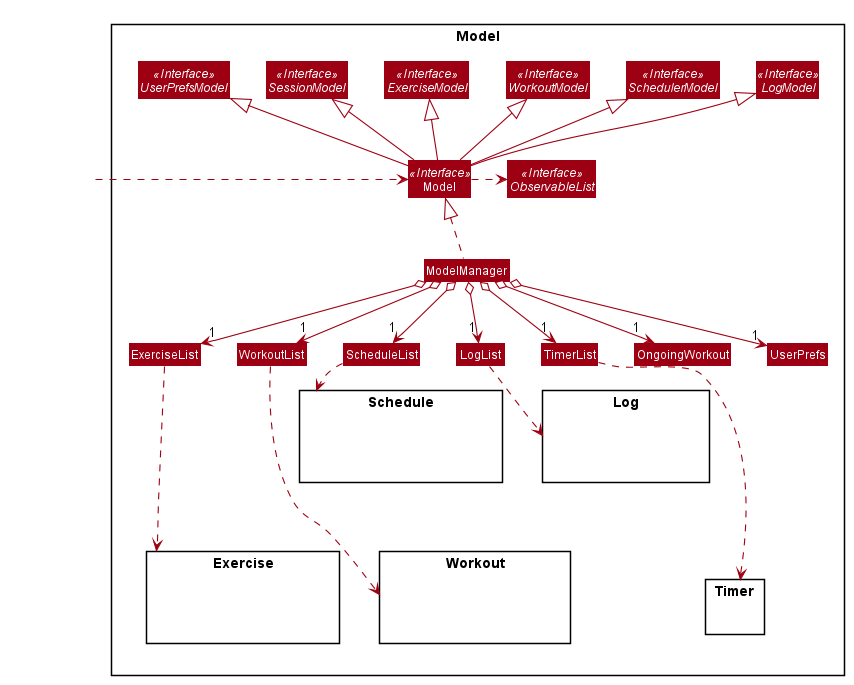

The diagram above was rendered by PlantUML. Its source (embedded in the PNG):
@startuml










skinparam BackgroundColor #FFFFFFF

skinparam Shadowing false

skinparam Class {
    FontColor #FFFFFF
    BorderThickness 1
    BorderColor #FFFFFF
    StereotypeFontColor #FFFFFF
    FontName Arial
}

skinparam Actor {
    BorderColor #000000
    Color #000000
    FontName Arial
}

skinparam Sequence {
    MessageAlign center
    BoxFontSize 15
    BoxPadding 0
    BoxFontColor #FFFFFF
    FontName Arial
}

skinparam Participant {
    FontColor #FFFFFFF
    Padding 20
}

skinparam MinClassWidth 50
skinparam ParticipantPadding 10
skinparam Shadowing false
skinparam DefaultTextAlignment center
skinparam packageStyle Rectangle

hide footbox
hide members
hide circle
skinparam arrowThickness 1.1
skinparam arrowColor #9D0012
skinparam classBackgroundColor #9D0012

Package Model <<Rectangle>> {
    Interface Model <<Interface>>
    Interface UserPrefsModel <<Interface>>
    Interface SessionModel <<Interface>>
    Interface ExerciseModel <<Interface>>
    Interface WorkoutModel <<Interface>>
    Interface SchedulerModel <<Interface>>
    Interface LogModel <<Interface>>
    Interface ObservableList <<Interface>>

    Class ExerciseList
    Class WorkoutList
    Class ScheduleList
    Class LogList
    Class TimerList
    Class OngoingWorkout

    Class Model
    Class ModelManager
    Class UserPrefs

    Package Exercise {
        Class HiddenExerciseModel #FFFFFF
    }

    Package Workout {
        Class HiddenWorkoutModel #FFFFFF
    }

    Package Schedule {
        Class HiddenSchedulerModel #FFFFFF
    }

    Package Log {
        Class HiddenLogModel #FFFFFF
    }

    Package Timer {
            Class HiddenLogModel #FFFFFF
    }
}

Class HiddenOutside #FFFFFF
HiddenOutside .right.> Model

Model -up-|> UserPrefsModel
Model -up-|> SessionModel
Model -up-|> ExerciseModel
Model -up-|> WorkoutModel
Model -up-|> SchedulerModel
Model -up-|> LogModel
Model .right.> ObservableList

ModelManager .up.|> Model
ModelManager o--> "1" UserPrefs
ModelManager o--> "1" ExerciseList
ModelManager o--> "1" WorkoutList
ModelManager o--> "1" ScheduleList
ModelManager o--> "1" LogList
ModelManager o--> "1" OngoingWorkout
ModelManager o--> "1" TimerList

ExerciseList ...down.> Exercise
WorkoutList ...down.> Workout
ScheduleList .down.> Schedule
LogList .down.> Log
TimerList ...down.> Timer
@enduml